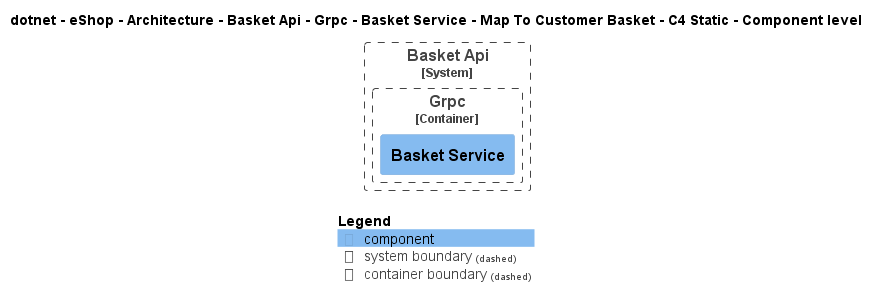

The diagram above was rendered by PlantUML. Its source (embedded in the PNG):
@startuml
!pragma layout smetana
!include ..\..\..\..\..\..\..\..\..\..\..\.c4s\C4_Component.puml

AddElementTag("c4interflow:lifecycle:new", $bgColor=green, $fontColor=#ffffff, $borderColor=green, $shadowing="False")
AddElementTag("c4interflow:lifecycle:changed", $bgColor=orange, $fontColor=#ffffff, $borderColor=orange, $shadowing="False")
AddElementTag("c4interflow:lifecycle:removed", $bgColor=red, $fontColor=#ffffff, $borderColor=red, $shadowing="False")

AddRelTag("c4interflow:lifecycle:new", $textColor=green, $lineColor=green)
AddRelTag("c4interflow:lifecycle:changed", $textColor=orange, $lineColor=orange)
AddRelTag("c4interflow:lifecycle:removed", $textColor=red, $lineColor=red)

SHOW_PERSON_PORTRAIT()
LAYOUT_TOP_DOWN()

skinparam linetype polyline

title dotnet - eShop - Architecture - Basket Api - Grpc - Basket Service - Map To Customer Basket - C4 Static - Component level


System_Boundary(dotnet.eShop.Architecture.SoftwareSystems.BasketApi, "Basket Api") {
    
Container_Boundary(dotnet.eShop.Architecture.SoftwareSystems.BasketApi.Containers.Grpc, "Grpc") {
    Component(dotnet.eShop.Architecture.SoftwareSystems.BasketApi.Containers.Grpc.Components.BasketService, "Basket Service", "", "")
}
}



SHOW_LEGEND()
@enduml